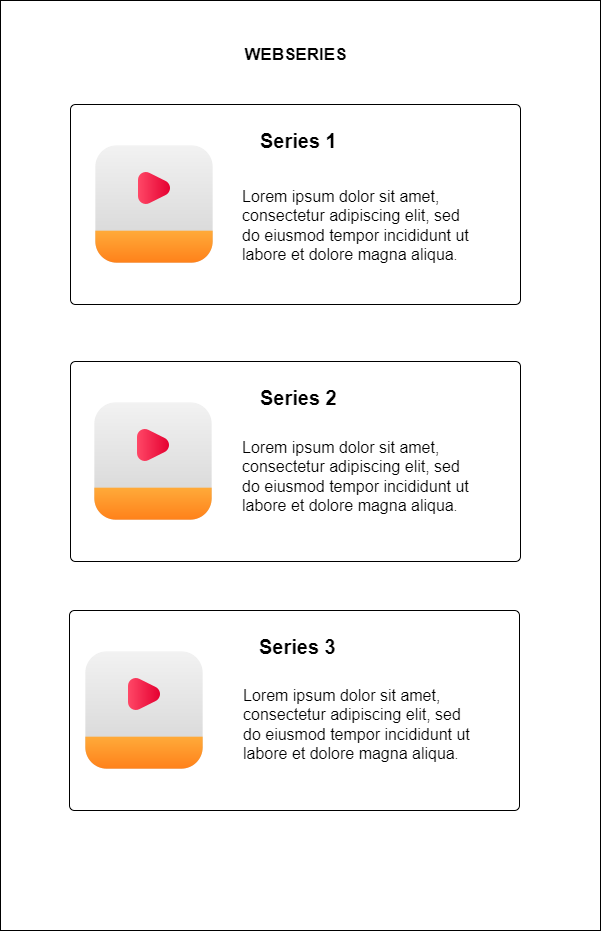

The diagram above was exported from draw.io. Its source (the exported page's mxGraphModel, read from the mxfile embedded in the PNG):
<mxGraphModel dx="1050" dy="522" grid="1" gridSize="10" guides="1" tooltips="1" connect="1" arrows="1" fold="1" page="1" pageScale="1" pageWidth="1169" pageHeight="1654" math="0" shadow="0">
  <root>
    <mxCell id="0" />
    <mxCell id="1" parent="0" />
    <mxCell id="qMPWjw0JrvOQHzd2egXq-1" value="" style="rounded=0;whiteSpace=wrap;html=1;" parent="1" vertex="1">
      <mxGeometry x="240" y="10" width="600" height="930" as="geometry" />
    </mxCell>
    <mxCell id="qMPWjw0JrvOQHzd2egXq-6" value="&lt;span style=&quot;font-size: 20px;&quot;&gt;&lt;b&gt;Series 1&lt;/b&gt;&lt;/span&gt;&lt;br&gt;&lt;div&gt;&lt;br&gt;&lt;/div&gt;" style="html=1;shadow=0;dashed=0;shape=mxgraph.bootstrap.rrect;rSize=5;strokeColor=#000000;html=1;whiteSpace=wrap;fillColor=#ffffff;fontColor=#000000;verticalAlign=top;align=left;spacing=20;fontSize=14;spacingLeft=170;" parent="1" vertex="1">
      <mxGeometry x="310" y="114" width="450" height="200" as="geometry" />
    </mxCell>
    <mxCell id="qMPWjw0JrvOQHzd2egXq-12" value="&lt;font style=&quot;font-size: 16px;&quot;&gt;Lorem ipsum dolor sit amet, consectetur adipiscing elit, sed do eiusmod tempor incididunt ut labore et dolore magna aliqua&lt;/font&gt;.&amp;nbsp;" style="text;html=1;align=left;verticalAlign=middle;whiteSpace=wrap;rounded=0;" parent="qMPWjw0JrvOQHzd2egXq-6" vertex="1">
      <mxGeometry x="170" y="66" width="240" height="110" as="geometry" />
    </mxCell>
    <mxCell id="IQ0dVEMurwlAV1LOVAT3-2" value="" style="shape=image;html=1;verticalAlign=top;verticalLabelPosition=bottom;labelBackgroundColor=#ffffff;imageAspect=0;aspect=fixed;image=https://cdn4.iconfinder.com/data/icons/essentials-72/24/005_-_Video-128.png" vertex="1" parent="qMPWjw0JrvOQHzd2egXq-6">
      <mxGeometry x="20" y="36" width="128" height="128" as="geometry" />
    </mxCell>
    <mxCell id="qMPWjw0JrvOQHzd2egXq-13" value="&lt;div&gt;&lt;span style=&quot;font-size: 20px;&quot;&gt;&lt;b&gt;Series 2&lt;/b&gt;&lt;/span&gt;&lt;/div&gt;" style="html=1;shadow=0;dashed=0;shape=mxgraph.bootstrap.rrect;rSize=5;strokeColor=#000000;html=1;whiteSpace=wrap;fillColor=#ffffff;fontColor=#000000;verticalAlign=top;align=left;spacing=20;fontSize=14;spacingLeft=170;" parent="1" vertex="1">
      <mxGeometry x="310" y="371" width="450" height="200" as="geometry" />
    </mxCell>
    <mxCell id="qMPWjw0JrvOQHzd2egXq-15" value="&lt;font style=&quot;font-size: 16px;&quot;&gt;Lorem ipsum dolor sit amet, consectetur adipiscing elit, sed do eiusmod tempor incididunt ut labore et dolore magna aliqua&lt;/font&gt;.&amp;nbsp;" style="text;html=1;align=left;verticalAlign=middle;whiteSpace=wrap;rounded=0;" parent="qMPWjw0JrvOQHzd2egXq-13" vertex="1">
      <mxGeometry x="170" y="60" width="240" height="110" as="geometry" />
    </mxCell>
    <mxCell id="IQ0dVEMurwlAV1LOVAT3-3" value="" style="shape=image;html=1;verticalAlign=top;verticalLabelPosition=bottom;labelBackgroundColor=#ffffff;imageAspect=0;aspect=fixed;image=https://cdn4.iconfinder.com/data/icons/essentials-72/24/005_-_Video-128.png" vertex="1" parent="qMPWjw0JrvOQHzd2egXq-13">
      <mxGeometry x="19" y="36" width="128" height="128" as="geometry" />
    </mxCell>
    <mxCell id="qMPWjw0JrvOQHzd2egXq-17" value="&lt;div&gt;&lt;span style=&quot;font-size: 20px;&quot;&gt;&lt;b&gt;Series 3&lt;/b&gt;&lt;/span&gt;&lt;/div&gt;" style="html=1;shadow=0;dashed=0;shape=mxgraph.bootstrap.rrect;rSize=5;strokeColor=#000000;html=1;whiteSpace=wrap;fillColor=#ffffff;fontColor=#000000;verticalAlign=top;align=left;spacing=20;fontSize=14;spacingLeft=170;" parent="1" vertex="1">
      <mxGeometry x="309" y="620" width="450" height="200" as="geometry" />
    </mxCell>
    <mxCell id="qMPWjw0JrvOQHzd2egXq-19" value="&lt;font style=&quot;font-size: 16px;&quot;&gt;Lorem ipsum dolor sit amet, consectetur adipiscing elit, sed do eiusmod tempor incididunt ut labore et dolore magna aliqua&lt;/font&gt;.&amp;nbsp;" style="text;html=1;align=left;verticalAlign=middle;whiteSpace=wrap;rounded=0;" parent="qMPWjw0JrvOQHzd2egXq-17" vertex="1">
      <mxGeometry x="172" y="59" width="240" height="110" as="geometry" />
    </mxCell>
    <mxCell id="IQ0dVEMurwlAV1LOVAT3-4" value="" style="shape=image;html=1;verticalAlign=top;verticalLabelPosition=bottom;labelBackgroundColor=#ffffff;imageAspect=0;aspect=fixed;image=https://cdn4.iconfinder.com/data/icons/essentials-72/24/005_-_Video-128.png" vertex="1" parent="qMPWjw0JrvOQHzd2egXq-17">
      <mxGeometry x="11" y="36" width="128" height="128" as="geometry" />
    </mxCell>
    <mxCell id="IQ0dVEMurwlAV1LOVAT3-1" value="&lt;b&gt;&lt;font style=&quot;font-size: 17px;&quot;&gt;WEBSERIES&lt;/font&gt;&lt;/b&gt;" style="text;html=1;align=center;verticalAlign=middle;whiteSpace=wrap;rounded=0;" vertex="1" parent="1">
      <mxGeometry x="472.5" y="50" width="125" height="30" as="geometry" />
    </mxCell>
  </root>
</mxGraphModel>